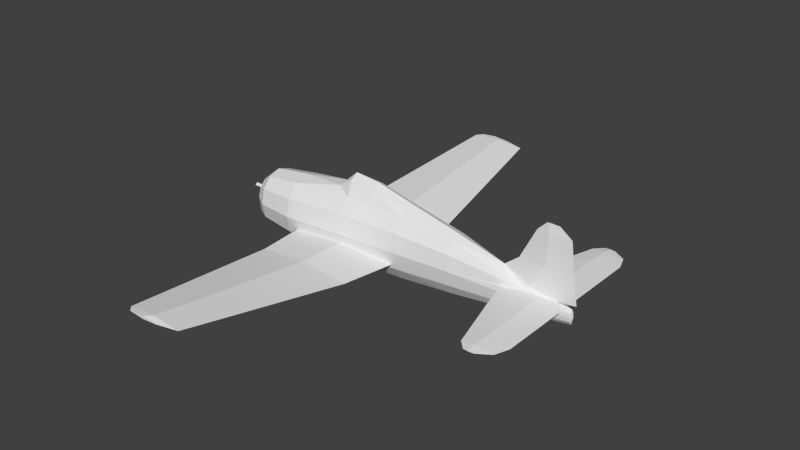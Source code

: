 # Source: f6f_m.blend  (saved by Blender 2.69.0; exported with 4.5.12 LTS)
import bpy
from mathutils import Matrix  # noqa: F401  (used for matrix-valued properties, if any)

bpy.ops.wm.read_factory_settings(use_empty=True)
scene = bpy.context.scene
scene.name = 'Scene'

# ---- collections
col_collection_1 = bpy.data.collections.new('Collection 1'); scene.collection.children.link(col_collection_1)

# ---- materials (node trees are filled in below, after node groups)
mat_material_texture = bpy.data.materials.new('Material Texture')
mat_material_texture.alpha_threshold = 0.0
mat_material_texture.use_transparent_shadow = False
mat_material_texture.roughness = 0.5
mat_material_texture.line_color = (0.0, 0.0, 0.0, 1.0)

# ---- material node trees

# ---- world
world_world = bpy.data.worlds.new('World'); scene.world = world_world
world_world.color = (0.05088, 0.05088, 0.05088)
world_world.use_sun_shadow = False
world_world.sun_shadow_jitter_overblur = 0.0
world_world.cycles.sampling_method = 'MANUAL'
world_world.cycles.sample_map_resolution = 256

# ---- meshes
me_cylinder_001 = bpy.data.meshes.new('Cylinder.001')
me_cylinder_001.from_pydata([(-5.763e-07, 0.06, -3.01), (-4.79e-07, 0.06, -2.41), (0.06, 3.951e-07, -3.01), (0.06, 3.279e-07, -2.41), (-5.816e-07, -0.06, -3.01), (-4.842e-07, -0.06, -2.41), (-0.06, 3.984e-07, -3.01), (-0.06, 3.312e-07, -2.41), (-1.02, 0.19, 0.24), (-1.301, 0.1913, 0.65), (-0.8833, 0.37, 0.65), (-1.137, 0.2033, 1.58), (-0.9443, 0.2981, 1.58), (-1.272, 0.1667, 1.35), (-0.866, 0.35, 1.35), (-1.42, 3.433e-07, 0.65), (-1.02, -0.19, 0.24), (-1.301, -0.1913, 0.65), (-0.8833, -0.37, 0.65), (-1.137, -0.2033, 1.58), (-0.9443, -0.2981, 1.58), (-1.272, -0.1667, 1.35), (-0.866, -0.35, 1.35), (-1.36, 4.093e-07, 1.35), (1.336e-06, 0.32, 6.863), (0.05748, 0.32, 6.23), (1.336e-06, 2.25, 6.864), (0.04873, 2.25, 6.23), (1.31e-06, 2.64, 6.727), (0.0376, 2.64, 6.23), (1.243e-06, 2.86, 6.384), (0.0124, 2.86, 6.242), (-0.05761, 0.32, 6.23), (-0.04872, 2.25, 6.23), (-0.0376, 2.64, 6.23), (-0.0124, 2.86, 6.242), (1.336e-06, -0.32, 6.863), (0.05748, -0.32, 6.23), (1.336e-06, -2.25, 6.864), (0.04873, -2.25, 6.23), (1.31e-06, -2.64, 6.727), (0.0376, -2.64, 6.23), (1.243e-06, -2.86, 6.384), (0.0124, -2.86, 6.242), (-0.05761, -0.32, 6.23), (-0.04872, -2.25, 6.23), (-0.0376, -2.64, 6.23), (-0.0003579, 0.052, 6.597), (0.06721, 0.1904, 5.912), (-0.0002563, 0.28, 5.198), (1.124e-06, 2.25, 5.774), (1.146e-06, 2.64, 5.887), (1.188e-06, 2.86, 6.103), (-0.06403, 0.1586, 5.879), (-0.0003579, -0.052, 6.597), (0.06721, -0.1904, 5.912), (-0.0002563, -0.28, 5.198), (1.124e-06, -2.25, 5.774), (1.146e-06, -2.64, 5.887), (-0.0124, -2.86, 6.242), (1.188e-06, -2.86, 6.103), (-0.06403, -0.1586, 5.879), (0.36, 2.0, 2.001), (0.09166, 4.284, 1.609), (0.36, -2.0, 2.001), (0.09166, -4.284, 1.609), (0.3597, 0.5715, 2.249), (0.3597, -0.5715, 2.249), (-0.1487, 6.33, 1.255), (-0.1487, -6.33, 1.255), (0.3609, 0.7207, -0.8013), (0.5094, 0.6387, 0.6931), (0.4791, 2.0, 0.6422), (0.36, 2.0, -0.6885), (0.1847, 4.284, 0.5475), (0.09166, 4.284, -0.4914), (-0.07915, 6.33, 0.4619), (-0.1487, 6.33, -0.3148), (-0.1662, 6.479, 0.7084), (-0.1281, 6.479, 0.2738), (-0.1662, 6.479, -0.1516), (0.443, 1.92, 1.14), (0.4386, 1.173, 1.339), (0.4233, 1.32, 1.485), (0.4151, 1.519, 1.538), (0.4163, 1.719, 1.485), (0.4265, 1.866, 1.339), (0.457, 1.12, 1.14), (-0.2043, 6.479, 0.2738), (0.2235, 0.6936, 0.6998), (0.2409, 2.0, 0.6422), (-0.001349, 4.284, 0.5475), (-0.2182, 6.33, 0.4619), (0.3609, -0.7207, -0.8013), (0.5094, -0.6387, 0.6931), (0.4791, -2.0, 0.6422), (0.36, -2.0, -0.6885), (0.1847, -4.284, 0.5475), (0.09166, -4.284, -0.4914), (-0.07915, -6.33, 0.4619), (-0.1487, -6.33, -0.3148), (-0.1662, -6.479, 0.7084), (-0.1281, -6.479, 0.2738), (-0.1662, -6.479, -0.1516), (0.443, -1.92, 1.14), (0.4386, -1.173, 1.339), (0.4233, -1.32, 1.485), (0.4151, -1.519, 1.538), (0.4163, -1.719, 1.485), (0.4265, -1.866, 1.339), (0.457, -1.12, 1.14), (-0.2043, -6.479, 0.2738), (0.2235, -0.6936, 0.6998), (0.2409, -2.0, 0.6422), (-0.001349, -4.284, 0.5475), (-0.2182, -6.33, 0.4619), (-0.75, 0.0, 6.946), (-1.84, 0.0, 6.509), (-1.84, 0.01507, 6.26), (-0.0464, 0.0, 7.062), (-1.6, 0.0, 6.835), (-1.84, -0.01507, 6.26), (-4.692e-07, 0.5, -2.41), (0.26, 0.08, 6.96), (0.36, 0.06928, 6.96), (0.16, 0.06928, 6.96), (0.07, 0.79, -1.09), (0.545, 0.6842, -1.09), (-0.7527, 0.395, -1.09), (-0.405, 0.6842, -1.09), (0.8927, 0.395, -1.09), (9.132e-08, 0.74, 0.65), (0.8833, 0.37, 0.65), (-0.51, 0.6409, 0.65), (3.542e-07, 0.63, 2.33), (0.5, 0.6062, 1.35), (0.8227, 0.315, 2.33), (-0.475, 0.5456, 2.33), (0.475, 0.5456, 2.33), (-0.8227, 0.315, 2.33), (0.03, 0.48, 3.8), (0.4325, 0.4157, 3.8), (0.7272, 0.24, 3.8), (-0.6672, 0.24, 3.8), (-0.3725, 0.4157, 3.8), (0.17, 0.245, 5.625), (0.405, 0.2122, 5.625), (0.577, 0.1225, 5.625), (-0.4456, 0.0, 5.127), (-0.1686, 0.09928, 5.896), (-1.054, 0.1499, 2.33), (-0.433, 0.25, -2.41), (0.6183, 0.26, -2.41), (0.395, 0.4503, -2.41), (-0.25, 0.433, -2.41), (0.07456, 0.67, -2.13), (0.4746, 0.5802, -2.13), (0.7674, 0.335, -2.13), (-0.6183, 0.335, -2.13), (-0.3254, 0.5802, -2.13), (-4.692e-07, -0.5, -2.41), (-1.6, 0.0, 5.935), (-1.6, -0.04051, 6.26), (0.26, -0.08, 6.96), (0.36, -0.06928, 6.96), (0.46, 8.722e-07, 6.96), (0.16, -0.06928, 6.96), (0.07, -0.79, -1.09), (0.545, -0.6842, -1.09), (1.02, -1.18e-07, -1.09), (-0.7527, -0.395, -1.09), (-0.405, -0.6842, -1.09), (0.8927, -0.395, -1.09), (-0.88, 0.0, -1.09), (9.132e-08, -0.74, 0.65), (0.8833, -0.37, 0.65), (1.02, 3.161e-08, 0.65), (-0.51, -0.6409, 0.65), (3.542e-07, -0.63, 2.33), (0.475, -0.5456, 2.33), (0.8227, -0.315, 2.33), (0.95, 2.352e-07, 2.33), (-0.475, -0.5456, 2.33), (-1.12, 5.006e-07, 2.33), (-0.8227, -0.315, 2.33), (0.03, -0.48, 3.8), (0.4325, -0.4157, 3.8), (0.7272, -0.24, 3.8), (0.835, 4.359e-07, 3.8), (-0.775, 6.381e-07, 3.8), (-0.6672, -0.24, 3.8), (-0.3725, -0.4157, 3.8), (0.17, -0.245, 5.625), (0.405, -0.2122, 5.625), (0.577, -0.1225, 5.625), (-0.1686, -0.09928, 5.896), (-1.054, -0.1499, 2.33), (-0.433, -0.25, -2.41), (0.7, 0.0, -2.41), (-0.5, 0.0, -2.41), (0.6183, -0.26, -2.41), (0.395, -0.4503, -2.41), (-0.25, -0.433, -2.41), (0.07456, -0.67, -2.13), (0.4746, -0.5802, -2.13), (0.7674, -0.335, -2.13), (0.8746, 3.808e-16, -2.13), (-0.7254, 3.808e-16, -2.13), (-0.6183, -0.335, -2.13), (-0.3254, -0.5802, -2.13), (0.26, 0.0, 7.004), (0.06, 0.0, 6.96), (-1.84, 0.0, 6.179), (-0.75, -0.06377, 6.218), (-0.75, 0.0, 5.506), (0.64, 0.0, 5.625), (-1.6, 0.04051, 6.26), (-0.75, 0.06377, 6.218), (-0.0124, -2.86, 6.242)], [], [(0, 1, 3, 2), (0, 2, 4, 6), (2, 3, 5, 4), (6, 7, 1, 0), (205, 206, 169, 172), (204, 205, 172, 168), (14, 12, 139), (10, 8, 9), (24, 27, 26), (24, 25, 27), (26, 29, 28), (26, 27, 29), (28, 31, 30), (28, 29, 31), (36, 38, 39), (36, 39, 37), (38, 40, 41), (38, 41, 39), (40, 42, 43), (40, 43, 41), (50, 33, 34), (51, 34, 35), (166, 54, 55), (61, 54, 195), (27, 50, 29), (29, 50, 51), (29, 51, 31), (31, 51, 52), (145, 48, 125, 123), (34, 26, 28), (46, 40, 38), (44, 45, 36), (49, 32, 33), (34, 28, 35), (32, 49, 53), (49, 48, 145), (25, 48, 49), (42, 40, 218), (39, 41, 57), (41, 58, 57), (41, 43, 58), (43, 60, 58), (45, 38, 36), (44, 61, 56), (56, 45, 44), (61, 44, 54), (125, 48, 47), (54, 37, 55), (54, 36, 37), (37, 56, 55), (57, 58, 46), (39, 57, 56), (37, 39, 56), (44, 36, 54), (45, 46, 38), (72, 73, 74), (74, 73, 75), (76, 77, 79), (79, 77, 80), (63, 76, 68), (76, 75, 77), (94, 179, 67), (95, 97, 96), (97, 98, 96), (99, 100, 98), (99, 102, 100), (102, 103, 100), (135, 66, 138), (71, 66, 135), (95, 96, 93), (87, 66, 71), (168, 93, 167), (62, 74, 63), (62, 72, 74), (90, 66, 62), (75, 92, 77), (85, 86, 62), (86, 81, 62), (85, 62, 84), (72, 62, 81), (72, 70, 73), (95, 110, 104), (71, 70, 72), (110, 95, 94), (83, 82, 87, 81, 86, 85, 84), (91, 62, 63), (92, 63, 68), (77, 92, 88), (75, 91, 92), (110, 94, 67), (134, 138, 66), (91, 63, 92), (78, 79, 80, 88), (173, 16, 8), (73, 91, 75), (63, 74, 76), (90, 62, 91), (74, 75, 76), (64, 65, 97), (64, 97, 95), (101, 111, 103, 102), (108, 64, 109), (109, 64, 104), (108, 107, 64), (84, 66, 83), (95, 104, 64), (72, 81, 87), (87, 71, 72), (62, 66, 84), (106, 107, 108, 109, 104, 110, 105), (114, 65, 64), (115, 111, 69), (113, 64, 67), (115, 69, 65), (100, 103, 111), (98, 115, 114), (100, 111, 115), (113, 114, 64), (65, 99, 97), (97, 99, 98), (98, 100, 115), (93, 96, 113), (65, 69, 99), (69, 101, 102), (114, 115, 65), (120, 117, 121), (162, 121, 161), (8, 16, 15), (133, 137, 134, 131), (136, 142, 188, 181), (180, 181, 188, 187), (137, 144, 140, 134), (140, 145, 146, 141), (141, 146, 147, 142), (146, 124, 147), (139, 143, 144, 137), (132, 136, 181, 176), (145, 123, 124, 146), (21, 196, 183), (158, 128, 129, 159), (183, 189, 143, 150), (123, 125, 210), (124, 123, 210), (122, 155, 156, 153), (154, 159, 155, 122), (199, 207, 158, 151), (153, 156, 157, 152), (152, 157, 206, 198), (151, 158, 159, 154), (171, 167, 174, 177), (157, 130, 169, 206), (170, 171, 177), (170, 18, 16), (177, 174, 178, 182), (134, 140, 141, 138), (156, 127, 130, 157), (179, 180, 187, 186), (168, 172, 93), (22, 182, 184), (178, 67, 179), (185, 186, 193, 192), (186, 187, 194, 193), (184, 182, 191, 190), (175, 176, 181, 180), (192, 163, 166, 55), (203, 204, 168, 167), (183, 196, 190, 189), (150, 139, 11), (163, 210, 166), (165, 124, 210), (165, 210, 164), (213, 162, 214), (202, 160, 203, 209), (152, 198, 199, 151, 154, 122, 153), (199, 197, 208, 207), (160, 201, 204, 203), (201, 200, 205, 204), (200, 198, 206, 205), (11, 139, 12), (116, 120, 162), (116, 216, 120), (120, 121, 162), (208, 209, 171, 170), (159, 129, 126, 155), (155, 126, 127, 156), (193, 194, 164), (160, 202, 197, 199, 198, 200, 201), (142, 147, 215, 188), (148, 61, 195), (127, 70, 130), (194, 215, 165, 164), (209, 203, 167, 171), (138, 141, 142, 136), (170, 16, 173), (129, 133, 131, 126), (164, 210, 163), (54, 116, 213), (121, 212, 161), (119, 116, 54), (116, 162, 213), (56, 192, 55), (187, 188, 215, 194), (147, 124, 165, 215), (195, 213, 148), (213, 214, 148), (162, 161, 214), (120, 118, 117), (189, 190, 148), (120, 216, 118), (116, 217, 216), (143, 148, 53, 144), (189, 148, 143), (149, 148, 217), (178, 179, 186, 185), (119, 47, 116), (210, 211, 166), (211, 54, 166), (192, 193, 164, 163), (70, 71, 132, 130), (71, 135, 136, 132), (73, 90, 91), (107, 106, 67), (64, 107, 67), (131, 134, 66, 89), (14, 139, 137), (77, 88, 80), (110, 67, 105), (89, 66, 90), (33, 24, 26), (27, 49, 50), (35, 28, 30), (148, 149, 53), (25, 49, 27), (50, 34, 51), (9, 13, 10), (13, 183, 150), (18, 17, 16), (21, 183, 23), (11, 12, 14, 13), (13, 23, 183), (216, 161, 118), (93, 172, 175, 94), (94, 175, 180, 179), (8, 15, 9), (172, 169, 176, 175), (49, 33, 50), (170, 177, 18), (96, 98, 114), (111, 101, 69), (18, 22, 21), (174, 112, 67, 178), (96, 114, 113), (182, 178, 185, 191), (69, 102, 99), (130, 132, 176, 169), (135, 138, 136), (112, 113, 67), (53, 149, 47), (32, 24, 33), (51, 35, 52), (119, 54, 47), (32, 47, 24), (53, 47, 32), (16, 17, 15), (21, 19, 196), (19, 21, 22, 20), (150, 143, 139), (15, 17, 21, 23), (15, 23, 13, 9), (33, 26, 34), (30, 31, 52, 35), (126, 131, 89, 70), (47, 48, 25), (47, 25, 24), (211, 125, 47), (210, 125, 211), (117, 118, 121), (54, 213, 195), (47, 217, 116), (47, 149, 217), (22, 184, 20), (10, 13, 14), (17, 18, 21), (14, 137, 133), (13, 150, 11), (18, 177, 22), (22, 177, 182), (10, 14, 133), (94, 95, 93), (93, 113, 112), (87, 82, 66), (83, 66, 82), (68, 79, 78), (68, 76, 79), (88, 68, 78), (92, 68, 88), (70, 90, 73), (70, 89, 90), (106, 105, 67), (127, 126, 70), (207, 208, 170, 173), (207, 173, 128, 158), (167, 93, 112, 174), (42, 59, 60, 43), (56, 57, 45), (144, 53, 49, 145, 140), (57, 46, 45), (46, 58, 218), (19, 20, 184), (197, 202, 209, 208), (196, 184, 190), (196, 19, 184), (128, 10, 133), (128, 133, 129), (128, 173, 8), (128, 8, 10), (211, 47, 54), (217, 148, 214), (216, 214, 161), (118, 161, 212), (212, 121, 118), (217, 214, 216), (191, 185, 192, 56, 61), (190, 191, 61, 148), (4, 5, 7, 6), (58, 60, 218), (40, 46, 218)])
_uv = me_cylinder_001.uv_layers.new(name='UVMap')
_uv.uv.foreach_set('vector', [0.3956, 0.9625, 0.434, 0.9625, 0.434, 0.9587, 0.3956, 0.9587, 0.3956, 0.9625, 0.3956, 0.9587, 0.3956, 0.9625, 0.3956, 0.9664, 0.3956, 0.9587, 0.434, 0.9587, 0.434, 0.9625, 0.3956, 0.9625, 0.3956, 0.9664, 0.434, 0.9664, 0.434, 0.9625, 0.3956, 0.9625, 0.4608, 0.8404, 0.4608, 0.8343, 0.5204, 0.826, 0.5204, 0.8333, 0.4608, 0.8572, 0.4608, 0.8404, 0.5204, 0.8333, 0.5204, 0.8532, 0.7695, 0.7299, 0.7563, 0.7344, 0.7133, 0.7274, 0.6728, 0.5371, 0.6323, 0.5506, 0.6728, 0.5784, 0.1883, 0.745, 0.2988, 0.7813, 0.2988, 0.745, 0.1883, 0.745, 0.1883, 0.7813, 0.2988, 0.7813, 0.2988, 0.745, 0.3212, 0.7813, 0.3212, 0.7528, 0.2988, 0.745, 0.2988, 0.7813, 0.3212, 0.7813, 0.3212, 0.7528, 0.3338, 0.7806, 0.3338, 0.7725, 0.3212, 0.7528, 0.3212, 0.7813, 0.3338, 0.7806, 0.1516, 0.745, 0.04106, 0.745, 0.04106, 0.7813, 0.1516, 0.745, 0.04106, 0.7813, 0.1516, 0.7813, 0.04106, 0.745, 0.01872, 0.7528, 0.01872, 0.7813, 0.04106, 0.745, 0.01872, 0.7813, 0.04106, 0.7813, 0.01872, 0.7528, 0.006119, 0.7725, 0.006119, 0.7806, 0.01872, 0.7528, 0.006119, 0.7806, 0.01872, 0.7813, 0.2988, 0.9587, 0.2988, 0.9325, 0.3212, 0.9325, 0.3212, 0.9522, 0.3212, 0.9325, 0.3338, 0.9318, 0.9815, 0.8752, 0.9607, 0.8844, 0.9215, 0.8806, 0.9196, 0.8881, 0.9607, 0.8844, 0.9206, 0.8941, 0.2988, 0.7813, 0.2988, 0.8074, 0.3212, 0.7813, 0.3212, 0.7813, 0.2988, 0.8074, 0.3212, 0.8009, 0.3212, 0.7813, 0.3212, 0.8009, 0.3338, 0.7806, 0.3338, 0.7806, 0.3212, 0.8009, 0.3338, 0.7885, 0.5246, 0.6705, 0.5081, 0.6764, 0.4481, 0.6711, 0.4481, 0.6654, 0.3212, 0.9325, 0.2988, 0.8962, 0.3212, 0.9041, 0.01872, 0.9325, 0.01872, 0.9041, 0.04106, 0.8962, 0.1516, 0.9325, 0.04106, 0.9325, 0.1516, 0.8963, 0.186, 0.9917, 0.1883, 0.9325, 0.2988, 0.9325, 0.3212, 0.9325, 0.3212, 0.9041, 0.3338, 0.9318, 0.1883, 0.9325, 0.186, 0.9917, 0.179, 0.9526, 0.549, 0.6803, 0.5081, 0.6764, 0.5246, 0.6705, 0.1883, 0.7813, 0.1809, 0.7995, 0.186, 0.8404, 0.006119, 0.9237, 0.01872, 0.9041, 0.006119, 0.9318, 0.04106, 0.7813, 0.01872, 0.7813, 0.04106, 0.8074, 0.01872, 0.7813, 0.01872, 0.8009, 0.04106, 0.8074, 0.01872, 0.7813, 0.006119, 0.7806, 0.01872, 0.8009, 0.006119, 0.7806, 0.006119, 0.7885, 0.01872, 0.8009, 0.04106, 0.9325, 0.04106, 0.8962, 0.1516, 0.8963, 0.1516, 0.9325, 0.1609, 0.9526, 0.1539, 0.9917, 0.1539, 0.9917, 0.04106, 0.9325, 0.1516, 0.9325, 0.1609, 0.9526, 0.1516, 0.9325, 0.167, 0.9115, 0.4481, 0.6711, 0.5081, 0.6764, 0.4689, 0.6803, 0.167, 0.7603, 0.1516, 0.7813, 0.159, 0.7995, 0.167, 0.7603, 0.1516, 0.745, 0.1516, 0.7813, 0.1516, 0.7813, 0.1539, 0.8404, 0.159, 0.7995, 0.04106, 0.9587, 0.01872, 0.9522, 0.01872, 0.9325, 0.04106, 0.7813, 0.04106, 0.8074, 0.1539, 0.8404, 0.1516, 0.7813, 0.04106, 0.7813, 0.1539, 0.8404, 0.1516, 0.9325, 0.1516, 0.8963, 0.167, 0.9115, 0.04106, 0.9325, 0.01872, 0.9325, 0.04106, 0.8962, 0.5087, 0.1403, 0.5087, 0.2165, 0.3778, 0.1457, 0.3778, 0.1457, 0.5087, 0.2165, 0.3778, 0.2052, 0.2607, 0.1506, 0.2607, 0.1951, 0.2521, 0.1614, 0.2521, 0.1614, 0.2607, 0.1951, 0.2521, 0.1858, 0.3778, 0.08492, 0.2607, 0.1506, 0.2607, 0.1052, 0.2607, 0.1506, 0.3778, 0.2052, 0.2607, 0.1951, 0.6225, 0.8552, 0.7163, 0.8572, 0.7117, 0.8638, 0.7378, 0.1403, 0.8687, 0.1457, 0.7378, 0.2165, 0.8687, 0.1457, 0.8687, 0.2052, 0.7378, 0.2165, 0.9859, 0.1506, 0.9859, 0.1951, 0.8687, 0.2052, 0.9859, 0.1506, 0.9944, 0.1614, 0.9859, 0.1951, 0.9944, 0.1614, 0.9944, 0.1858, 0.9859, 0.1951, 0.7695, 0.6516, 0.718, 0.6597, 0.7133, 0.653, 0.8071, 0.6511, 0.718, 0.6597, 0.7695, 0.6516, 0.7378, 0.1403, 0.7378, 0.2165, 0.6646, 0.223, 0.5591, 0.1118, 0.5905, 0.04824, 0.5867, 0.1374, 0.5204, 0.8532, 0.5369, 0.8637, 0.5204, 0.8804, 0.5087, 0.06242, 0.3778, 0.1457, 0.3778, 0.08492, 0.5087, 0.06242, 0.5087, 0.1403, 0.3778, 0.1457, 0.7378, 0.3445, 0.656, 0.2524, 0.7378, 0.2666, 0.8687, 0.4094, 0.9859, 0.3548, 0.9859, 0.3993, 0.5248, 0.092, 0.5164, 0.1004, 0.5087, 0.06242, 0.5164, 0.1004, 0.5133, 0.1118, 0.5087, 0.06242, 0.5248, 0.092, 0.5087, 0.06242, 0.5362, 0.08894, 0.5087, 0.1403, 0.5087, 0.06242, 0.5133, 0.1118, 0.5087, 0.1403, 0.582, 0.223, 0.5087, 0.2165, 0.7378, 0.1403, 0.6874, 0.1118, 0.7333, 0.1118, 0.5867, 0.1374, 0.582, 0.223, 0.5087, 0.1403, 0.6874, 0.1118, 0.7378, 0.1403, 0.6599, 0.1374, 0.09259, 0.005356, 0.08422, 0.01371, 0.08116, 0.02512, 0.127, 0.02512, 0.1239, 0.01371, 0.1155, 0.005356, 0.104, 0.002298, 0.8687, 0.3499, 0.7378, 0.2666, 0.8687, 0.2891, 0.9859, 0.3548, 0.8687, 0.2891, 0.9859, 0.3094, 0.9859, 0.3993, 0.9859, 0.3548, 0.9944, 0.3656, 0.8687, 0.4094, 0.8687, 0.3499, 0.9859, 0.3548, 0.6874, 0.1118, 0.6599, 0.1374, 0.656, 0.04824, 0.7133, 0.6803, 0.7133, 0.653, 0.718, 0.6597, 0.8687, 0.3499, 0.8687, 0.2891, 0.9859, 0.3548, 0.9944, 0.3407, 0.9944, 0.3656, 0.9944, 0.3899, 0.9944, 0.3656, 0.5204, 0.9348, 0.5966, 0.9428, 0.5966, 0.9428, 0.7378, 0.4207, 0.8687, 0.3499, 0.8687, 0.4094, 0.3778, 0.08492, 0.3778, 0.1457, 0.2607, 0.1506, 0.7378, 0.3445, 0.7378, 0.2666, 0.8687, 0.3499, 0.3778, 0.1457, 0.3778, 0.2052, 0.2607, 0.1506, 0.7378, 0.06242, 0.8687, 0.08492, 0.8687, 0.1457, 0.7378, 0.06242, 0.8687, 0.1457, 0.7378, 0.1403, 0.2521, 0.3407, 0.2521, 0.3656, 0.2521, 0.3899, 0.2521, 0.3656, 0.7218, 0.092, 0.7378, 0.06242, 0.7302, 0.1004, 0.7302, 0.1004, 0.7378, 0.06242, 0.7333, 0.1118, 0.7218, 0.092, 0.7103, 0.08894, 0.7378, 0.06242, 0.5362, 0.08894, 0.5905, 0.04824, 0.5477, 0.092, 0.7378, 0.1403, 0.7333, 0.1118, 0.7378, 0.06242, 0.5087, 0.1403, 0.5133, 0.1118, 0.5591, 0.1118, 0.5591, 0.1118, 0.5867, 0.1374, 0.5087, 0.1403, 0.5087, 0.06242, 0.5905, 0.04824, 0.5362, 0.08894, 0.1155, 0.005356, 0.104, 0.002298, 0.09258, 0.005356, 0.08418, 0.01371, 0.08109, 0.02512, 0.1269, 0.02512, 0.1239, 0.01371, 0.3778, 0.3499, 0.3778, 0.2891, 0.5087, 0.2666, 0.2607, 0.3548, 0.2521, 0.3656, 0.2607, 0.3094, 0.5087, 0.3445, 0.5087, 0.2666, 0.5905, 0.2524, 0.2607, 0.3548, 0.2607, 0.3094, 0.3778, 0.2891, 0.2607, 0.3993, 0.2521, 0.3899, 0.2521, 0.3656, 0.3779, 0.4094, 0.2607, 0.3548, 0.3778, 0.3499, 0.2607, 0.3993, 0.2521, 0.3656, 0.2607, 0.3548, 0.5087, 0.3445, 0.3778, 0.3499, 0.5087, 0.2666, 0.8687, 0.08492, 0.9859, 0.1506, 0.8687, 0.1457, 0.8687, 0.1457, 0.9859, 0.1506, 0.8687, 0.2052, 0.3779, 0.4094, 0.2607, 0.3993, 0.2607, 0.3548, 0.582, 0.4272, 0.5087, 0.4207, 0.5087, 0.3445, 0.8687, 0.08492, 0.9859, 0.1052, 0.9859, 0.1506, 0.9859, 0.1052, 0.9944, 0.1365, 0.9944, 0.1614, 0.3778, 0.3499, 0.2607, 0.3548, 0.3778, 0.2891, 0.9744, 0.9761, 0.9557, 0.9898, 0.9414, 0.9898, 0.9414, 0.9761, 0.9414, 0.9898, 0.9228, 0.9761, 0.6323, 0.5506, 0.6323, 0.5506, 0.6728, 0.5901, 0.8096, 0.7095, 0.7133, 0.7075, 0.7133, 0.6803, 0.8096, 0.6803, 0.7133, 0.6331, 0.6291, 0.6386, 0.6291, 0.6324, 0.7133, 0.6258, 0.7163, 0.8373, 0.7163, 0.83, 0.8005, 0.8366, 0.8005, 0.8427, 0.7133, 0.7075, 0.6291, 0.7016, 0.6291, 0.6785, 0.7133, 0.6803, 0.6291, 0.6785, 0.5246, 0.6705, 0.5246, 0.6571, 0.6291, 0.6555, 0.6291, 0.6555, 0.5246, 0.6571, 0.5246, 0.6472, 0.6291, 0.6386, 0.5246, 0.6571, 0.4481, 0.6596, 0.5246, 0.6472, 0.7133, 0.7274, 0.6291, 0.7185, 0.6291, 0.7016, 0.7133, 0.7075, 0.8096, 0.6297, 0.7133, 0.6331, 0.7133, 0.6258, 0.8096, 0.6218, 0.5246, 0.6705, 0.4481, 0.6654, 0.4481, 0.6596, 0.5246, 0.6571, 0.6602, 0.9573, 0.7163, 0.9448, 0.7163, 0.9486, 0.9688, 0.7157, 0.9092, 0.7234, 0.9092, 0.7035, 0.9688, 0.6989, 0.7133, 0.7444, 0.6291, 0.7247, 0.6291, 0.7185, 0.7133, 0.7406, 0.4481, 0.6654, 0.4481, 0.6711, 0.4456, 0.6654, 0.4481, 0.6596, 0.4481, 0.6654, 0.4456, 0.6654, 0.9848, 0.6803, 0.9688, 0.676, 0.9688, 0.6531, 0.9848, 0.6576, 0.9848, 0.6946, 0.9688, 0.6989, 0.9688, 0.676, 0.9848, 0.6803, 0.9848, 0.7089, 0.9688, 0.7218, 0.9688, 0.7157, 0.9848, 0.7051, 0.9848, 0.6576, 0.9688, 0.6531, 0.9688, 0.6363, 0.9848, 0.6448, 0.9848, 0.6448, 0.9688, 0.6363, 0.9688, 0.6302, 0.9848, 0.6402, 0.9848, 0.7051, 0.9688, 0.7157, 0.9688, 0.6989, 0.9848, 0.6946, 0.5204, 0.9076, 0.5204, 0.8804, 0.6201, 0.8844, 0.6201, 0.9136, 0.9688, 0.6363, 0.9092, 0.6291, 0.9092, 0.6218, 0.9688, 0.6302, 0.5204, 0.9275, 0.5204, 0.9076, 0.6201, 0.9136, 0.5204, 0.9275, 0.6201, 0.935, 0.5966, 0.9428, 0.6201, 0.9136, 0.6201, 0.8844, 0.7163, 0.8844, 0.7163, 0.9116, 0.7133, 0.6803, 0.6291, 0.6785, 0.6291, 0.6555, 0.7133, 0.653, 0.9688, 0.6531, 0.9092, 0.649, 0.9092, 0.6291, 0.9688, 0.6363, 0.7163, 0.8572, 0.7163, 0.8373, 0.8005, 0.8427, 0.8005, 0.8596, 0.5204, 0.8532, 0.5204, 0.8333, 0.5369, 0.8637, 0.6602, 0.934, 0.7163, 0.9116, 0.7163, 0.9315, 0.7163, 0.8844, 0.7117, 0.8638, 0.7163, 0.8572, 0.8005, 0.8827, 0.8005, 0.8596, 0.905, 0.8612, 0.905, 0.8747, 0.8005, 0.8596, 0.8005, 0.8427, 0.905, 0.8513, 0.905, 0.8612, 0.7163, 0.9315, 0.7163, 0.9116, 0.8005, 0.9057, 0.8005, 0.9226, 0.6201, 0.8338, 0.6201, 0.826, 0.7163, 0.83, 0.7163, 0.8373, 0.905, 0.8747, 0.9815, 0.8695, 0.9815, 0.8752, 0.9215, 0.8806, 0.4608, 0.8801, 0.4608, 0.8572, 0.5204, 0.8532, 0.5204, 0.8804, 0.7163, 0.9486, 0.7163, 0.9448, 0.8005, 0.9226, 0.8005, 0.9288, 0.7133, 0.7406, 0.7133, 0.7274, 0.7563, 0.7454, 0.9815, 0.8695, 0.9841, 0.8695, 0.9815, 0.8752, 0.4481, 0.6539, 0.4481, 0.6596, 0.4456, 0.6654, 0.9815, 0.8581, 0.9841, 0.8695, 0.9815, 0.8638, 0.939, 0.9274, 0.9414, 0.9761, 0.8982, 0.9274, 0.4448, 0.8987, 0.4448, 0.8844, 0.4608, 0.8801, 0.4608, 0.903, 0.3741, 0.851, 0.3888, 0.8464, 0.3888, 0.9144, 0.3746, 0.9106, 0.3642, 0.9003, 0.3605, 0.8861, 0.3633, 0.8637, 0.4448, 0.913, 0.4448, 0.9092, 0.4608, 0.9198, 0.4608, 0.926, 0.4448, 0.8844, 0.4448, 0.8618, 0.4608, 0.8572, 0.4608, 0.8801, 0.4448, 0.8618, 0.4448, 0.849, 0.4608, 0.8404, 0.4608, 0.8572, 0.4448, 0.849, 0.4448, 0.8443, 0.4608, 0.8343, 0.4608, 0.8404, 0.7563, 0.7454, 0.7133, 0.7274, 0.7563, 0.7344, 0.9807, 0.9274, 0.9744, 0.9761, 0.9414, 0.9761, 0.4489, 0.7232, 0.4882, 0.7719, 0.4552, 0.7719, 0.9744, 0.9761, 0.9414, 0.9898, 0.9414, 0.9761, 0.4608, 0.9198, 0.4608, 0.903, 0.5204, 0.9076, 0.5204, 0.9275, 0.9688, 0.6989, 0.9092, 0.7035, 0.9092, 0.6762, 0.9688, 0.676, 0.9688, 0.676, 0.9092, 0.6762, 0.9092, 0.649, 0.9688, 0.6531, 0.905, 0.8612, 0.905, 0.8513, 0.9815, 0.8638, 0.4171, 0.8861, 0.4133, 0.9003, 0.403, 0.9106, 0.3888, 0.9144, 0.3888, 0.8464, 0.4035, 0.851, 0.4143, 0.8637, 0.6291, 0.6386, 0.5246, 0.6472, 0.5246, 0.6436, 0.6291, 0.6324, 0.8765, 0.9099, 0.9196, 0.8881, 0.9206, 0.8941, 0.9092, 0.649, 0.8927, 0.6596, 0.9092, 0.6291, 0.905, 0.8513, 0.905, 0.8477, 0.9815, 0.8581, 0.9815, 0.8638, 0.4608, 0.903, 0.4608, 0.8801, 0.5204, 0.8804, 0.5204, 0.9076, 0.7133, 0.653, 0.6291, 0.6555, 0.6291, 0.6386, 0.7133, 0.6331, 0.5204, 0.9275, 0.5966, 0.9428, 0.5204, 0.9348, 0.9092, 0.7035, 0.8096, 0.7095, 0.8096, 0.6803, 0.9092, 0.6762, 0.9815, 0.8638, 0.9841, 0.8695, 0.9815, 0.8695, 0.9607, 0.8844, 0.9807, 0.9274, 0.939, 0.9274, 0.9414, 0.9898, 0.9368, 0.9898, 0.9228, 0.9761, 0.9874, 0.8871, 0.9807, 0.9274, 0.9607, 0.8844, 0.9807, 0.9274, 0.9414, 0.9761, 0.939, 0.9274, 0.8806, 0.8844, 0.905, 0.8747, 0.9215, 0.8806, 0.8005, 0.8427, 0.8005, 0.8366, 0.905, 0.8477, 0.905, 0.8513, 0.5246, 0.6472, 0.4481, 0.6596, 0.4481, 0.6539, 0.5246, 0.6436, 0.9206, 0.8941, 0.939, 0.9274, 0.8765, 0.9099, 0.939, 0.9274, 0.8982, 0.9274, 0.8765, 0.9099, 0.9414, 0.9761, 0.9228, 0.9761, 0.8982, 0.9274, 0.4552, 0.7719, 0.4882, 0.7857, 0.4739, 0.7857, 0.8005, 0.9288, 0.8005, 0.9226, 0.8765, 0.9099, 0.4552, 0.7719, 0.4882, 0.7719, 0.4882, 0.7857, 0.4489, 0.7232, 0.4906, 0.7232, 0.4882, 0.7719, 0.6291, 0.7185, 0.5531, 0.7058, 0.51, 0.6839, 0.6291, 0.7016, 0.6291, 0.7247, 0.5531, 0.7058, 0.6291, 0.7185, 0.509, 0.6899, 0.5531, 0.7058, 0.4906, 0.7232, 0.7163, 0.8844, 0.7163, 0.8572, 0.8005, 0.8596, 0.8005, 0.8827, 0.4422, 0.6829, 0.4689, 0.6803, 0.4489, 0.7232, 0.9841, 0.8695, 0.9815, 0.881, 0.9815, 0.8752, 0.9815, 0.881, 0.9607, 0.8844, 0.9815, 0.8752, 0.905, 0.8747, 0.905, 0.8612, 0.9815, 0.8638, 0.9815, 0.8695, 0.8927, 0.6596, 0.8071, 0.6511, 0.8096, 0.6297, 0.9092, 0.6291, 0.8071, 0.6511, 0.7695, 0.6516, 0.7133, 0.6331, 0.8096, 0.6297, 0.7378, 0.4207, 0.7378, 0.3445, 0.8687, 0.3499, 0.7103, 0.08894, 0.6989, 0.092, 0.656, 0.04824, 0.7378, 0.06242, 0.7103, 0.08894, 0.656, 0.04824, 0.8096, 0.6803, 0.7133, 0.6803, 0.718, 0.6597, 0.8067, 0.6675, 0.7695, 0.7299, 0.7133, 0.7274, 0.7133, 0.7075, 0.9859, 0.3993, 0.9944, 0.3656, 0.9944, 0.3899, 0.6874, 0.1118, 0.656, 0.04824, 0.6905, 0.1004, 0.663, 0.3412, 0.656, 0.2524, 0.7378, 0.3445, 0.2988, 0.9325, 0.1883, 0.8963, 0.2988, 0.8962, 0.2988, 0.7813, 0.186, 0.8404, 0.2988, 0.8074, 0.3338, 0.9318, 0.3212, 0.9041, 0.3338, 0.9237, 0.5531, 0.7058, 0.509, 0.6899, 0.51, 0.6839, 0.1883, 0.7813, 0.186, 0.8404, 0.2988, 0.7813, 0.2988, 0.9587, 0.3212, 0.9325, 0.3212, 0.9522, 0.6728, 0.5784, 0.7419, 0.5755, 0.6728, 0.5371, 0.7695, 0.7531, 0.7133, 0.7444, 0.7133, 0.7406, 0.6728, 0.5371, 0.6728, 0.5784, 0.6323, 0.5506, 0.6602, 0.9573, 0.7163, 0.9486, 0.6602, 0.9623, 0.7647, 0.5621, 0.7647, 0.5431, 0.7419, 0.5354, 0.7419, 0.5755, 0.7695, 0.7531, 0.7695, 0.7582, 0.7133, 0.7444, 0.4882, 0.7719, 0.5068, 0.7719, 0.4882, 0.7857, 0.5369, 0.8637, 0.5204, 0.8333, 0.6201, 0.8338, 0.6225, 0.8552, 0.6225, 0.8552, 0.6201, 0.8338, 0.7163, 0.8373, 0.7163, 0.8572, 0.6323, 0.5506, 0.6728, 0.5901, 0.6728, 0.5784, 0.5204, 0.8333, 0.5204, 0.826, 0.6201, 0.826, 0.6201, 0.8338, 0.186, 0.9917, 0.2988, 0.9325, 0.2988, 0.9587, 0.5204, 0.9275, 0.6201, 0.9136, 0.6201, 0.935, 0.5087, 0.4207, 0.3779, 0.4094, 0.3778, 0.3499, 0.2521, 0.3656, 0.2521, 0.3407, 0.2607, 0.3094, 0.6728, 0.5371, 0.7419, 0.5354, 0.7419, 0.5755, 0.6201, 0.8844, 0.6229, 0.8716, 0.7117, 0.8638, 0.7163, 0.8844, 0.5087, 0.4207, 0.3778, 0.3499, 0.5087, 0.3445, 0.7163, 0.9116, 0.7163, 0.8844, 0.8005, 0.8827, 0.8005, 0.9057, 0.9859, 0.1052, 0.9944, 0.1614, 0.9859, 0.1506, 0.9092, 0.6291, 0.8096, 0.6297, 0.8096, 0.6218, 0.9092, 0.6218, 0.7695, 0.6516, 0.7133, 0.653, 0.7133, 0.6331, 0.5835, 0.3412, 0.5087, 0.3445, 0.5905, 0.2524, 0.51, 0.6839, 0.509, 0.6899, 0.4689, 0.6803, 0.1883, 0.9325, 0.1883, 0.8963, 0.2988, 0.9325, 0.3212, 0.9522, 0.3338, 0.9318, 0.3338, 0.9398, 0.9874, 0.8871, 0.9607, 0.8844, 0.9607, 0.8844, 0.1883, 0.9325, 0.1729, 0.9115, 0.1883, 0.8963, 0.179, 0.9526, 0.1729, 0.9115, 0.1883, 0.9325, 0.6323, 0.5506, 0.6728, 0.5784, 0.6728, 0.5901, 0.6602, 0.9573, 0.6733, 0.9495, 0.7163, 0.9448, 0.7647, 0.5621, 0.7419, 0.5755, 0.7419, 0.5354, 0.7647, 0.5431, 0.7133, 0.7406, 0.6291, 0.7185, 0.7133, 0.7274, 0.6728, 0.5901, 0.6728, 0.5784, 0.7419, 0.5755, 0.7419, 0.5842, 0.6728, 0.5901, 0.7419, 0.5842, 0.7419, 0.5755, 0.6728, 0.5784, 0.2988, 0.9325, 0.2988, 0.8962, 0.3212, 0.9325, 0.3338, 0.9237, 0.3338, 0.9318, 0.3338, 0.9398, 0.3338, 0.9318, 0.9092, 0.6762, 0.8096, 0.6803, 0.8067, 0.6675, 0.8927, 0.6596, 0.1729, 0.7603, 0.1809, 0.7995, 0.1883, 0.7813, 0.1729, 0.7603, 0.1883, 0.7813, 0.1883, 0.745, 0.4481, 0.6768, 0.4481, 0.6711, 0.4689, 0.6803, 0.4456, 0.6654, 0.4481, 0.6711, 0.4481, 0.6768, 0.9557, 0.9898, 0.9414, 0.9898, 0.9414, 0.9898, 0.9607, 0.8844, 0.939, 0.9274, 0.9206, 0.8941, 0.4689, 0.6803, 0.4906, 0.7232, 0.4489, 0.7232, 0.4689, 0.6803, 0.509, 0.6899, 0.4906, 0.7232, 0.6602, 0.934, 0.7163, 0.9315, 0.6733, 0.9385, 0.6728, 0.5371, 0.7419, 0.5755, 0.7419, 0.5354, 0.6728, 0.5784, 0.6728, 0.5371, 0.7419, 0.5755, 0.7695, 0.7299, 0.7133, 0.7075, 0.8096, 0.7095, 0.7695, 0.7531, 0.7133, 0.7406, 0.7563, 0.7454, 0.6201, 0.935, 0.6201, 0.9136, 0.6602, 0.934, 0.6602, 0.934, 0.6201, 0.9136, 0.7163, 0.9116, 0.8096, 0.7309, 0.7695, 0.7299, 0.8096, 0.7095, 0.6599, 0.1374, 0.7378, 0.1403, 0.6646, 0.223, 0.582, 0.4272, 0.5087, 0.3445, 0.5835, 0.3412, 0.5591, 0.1118, 0.5561, 0.1004, 0.5905, 0.04824, 0.5477, 0.092, 0.5905, 0.04824, 0.5561, 0.1004, 0.2607, 0.1052, 0.2521, 0.1614, 0.2521, 0.1365, 0.2607, 0.1052, 0.2607, 0.1506, 0.2521, 0.1614, 0.9944, 0.3656, 0.9859, 0.3094, 0.9944, 0.3407, 0.9859, 0.3548, 0.9859, 0.3094, 0.9944, 0.3656, 0.6646, 0.4272, 0.7378, 0.3445, 0.7378, 0.4207, 0.6646, 0.4272, 0.663, 0.3412, 0.7378, 0.3445, 0.6989, 0.092, 0.6905, 0.1004, 0.656, 0.04824, 0.9092, 0.649, 0.9092, 0.6762, 0.8927, 0.6596, 0.4608, 0.926, 0.4608, 0.9198, 0.5204, 0.9275, 0.5204, 0.9348, 0.9688, 0.7218, 0.9092, 0.7307, 0.9092, 0.7234, 0.9688, 0.7157, 0.5204, 0.8804, 0.5369, 0.8637, 0.6229, 0.8716, 0.6201, 0.8844, 0.006119, 0.9237, 0.006119, 0.9318, 0.006119, 0.9398, 0.006119, 0.9318, 0.1539, 0.9917, 0.04106, 0.9587, 0.04106, 0.9325, 0.6291, 0.7016, 0.51, 0.6839, 0.549, 0.6803, 0.5246, 0.6705, 0.6291, 0.6785, 0.04106, 0.9587, 0.01872, 0.9325, 0.04106, 0.9325, 0.01872, 0.9325, 0.01872, 0.9522, 0.006119, 0.9318, 0.6733, 0.9495, 0.6733, 0.9385, 0.7163, 0.9315, 0.4448, 0.9092, 0.4448, 0.8987, 0.4608, 0.903, 0.4608, 0.9198, 0.7163, 0.9448, 0.7163, 0.9315, 0.8005, 0.9226, 0.7163, 0.9448, 0.6733, 0.9495, 0.7163, 0.9315, 0.9092, 0.7234, 0.8096, 0.7309, 0.8096, 0.7095, 0.9092, 0.7234, 0.8096, 0.7095, 0.9092, 0.7035, 0.9092, 0.7234, 0.9092, 0.7307, 0.833, 0.7387, 0.9092, 0.7234, 0.833, 0.7387, 0.8096, 0.7309, 0.4481, 0.6768, 0.4689, 0.6803, 0.4689, 0.6803, 0.4906, 0.7232, 0.5531, 0.7058, 0.5314, 0.7232, 0.4882, 0.7719, 0.5314, 0.7232, 0.5068, 0.7719, 0.4882, 0.7857, 0.5068, 0.7719, 0.4928, 0.7857, 0.9368, 0.9898, 0.9414, 0.9898, 0.9414, 0.9898, 0.4906, 0.7232, 0.5314, 0.7232, 0.4882, 0.7719, 0.8005, 0.9057, 0.8005, 0.8827, 0.905, 0.8747, 0.8806, 0.8844, 0.9196, 0.8881, 0.8005, 0.9226, 0.8005, 0.9057, 0.9196, 0.8881, 0.8765, 0.9099, 0.3956, 0.9625, 0.434, 0.9625, 0.434, 0.9664, 0.3956, 0.9664, 0.01872, 0.9522, 0.006119, 0.9398, 0.006119, 0.9318, 0.01872, 0.9041, 0.01872, 0.9325, 0.006119, 0.9318])
me_cylinder_001.materials.append(mat_material_texture)
me_cylinder_001.use_remesh_preserve_volume = False
me_cylinder_001.use_remesh_preserve_attributes = False
me_cylinder_001.use_mirror_vertex_groups = False
me_cylinder_001.update()

# ---- objects
ob_fuselage = bpy.data.objects.new('Fuselage', me_cylinder_001)

# ---- transforms, parenting, visibility, modifiers, constraints
ob_fuselage.location = (0.0, 0.0, 0.0)
ob_fuselage.rotation_euler = (-1.344e-07, 1.571, 0.0)
ob_fuselage.lineart.crease_threshold = 0.0

# ---- collection membership
col_collection_1.objects.link(ob_fuselage)

# ---- scene / render settings (as saved in the file)
scene.frame_start = 1; scene.frame_end = 250; scene.frame_set(1)
scene.render.engine = 'BLENDER_EEVEE_NEXT'
scene.render.image_settings.compression = 90
scene.render.resolution_percentage = 50
scene.render.dither_intensity = 0.0
scene.cycles.use_denoising = False
scene.cycles.samples = 10
scene.cycles.sampling_pattern = 'TABULATED_SOBOL'
scene.cycles.light_sampling_threshold = 0.0
scene.cycles.use_adaptive_sampling = False
scene.cycles.use_light_tree = False
scene.cycles.blur_glossy = 0.0
scene.cycles.volume_bounces = 1
scene.cycles.pixel_filter_type = 'GAUSSIAN'
scene.cycles.sample_clamp_indirect = 0.0
scene.view_settings.view_transform = 'Standard'
bpy.context.view_layer.update()

# ---- added for rendering (the .blend has no active camera and no usable light): camera, sun
cam_auto = bpy.data.cameras.new('AutoCamera')
cam_auto.lens = 50.0
cam_auto.sensor_width = 36.0
cam_auto.clip_end = 1000.0
ob_auto_camera = bpy.data.objects.new('AutoCamera', cam_auto)
scene.collection.objects.link(ob_auto_camera)
ob_auto_camera.location = (17.4403, -18.4969, 12.7413)
ob_auto_camera.rotation_euler = (1.09748, -7.21219e-08, 0.694738)
scene.camera = ob_auto_camera
light_auto_sun = bpy.data.lights.new('AutoSun', 'SUN')
light_auto_sun.energy = 3.0
light_auto_sun.angle = 0.0523599
ob_auto_sun = bpy.data.objects.new('AutoSun', light_auto_sun)
scene.collection.objects.link(ob_auto_sun)
ob_auto_sun.rotation_euler = (0.872665, 0.174533, 0.523599)
bpy.context.view_layer.update()
